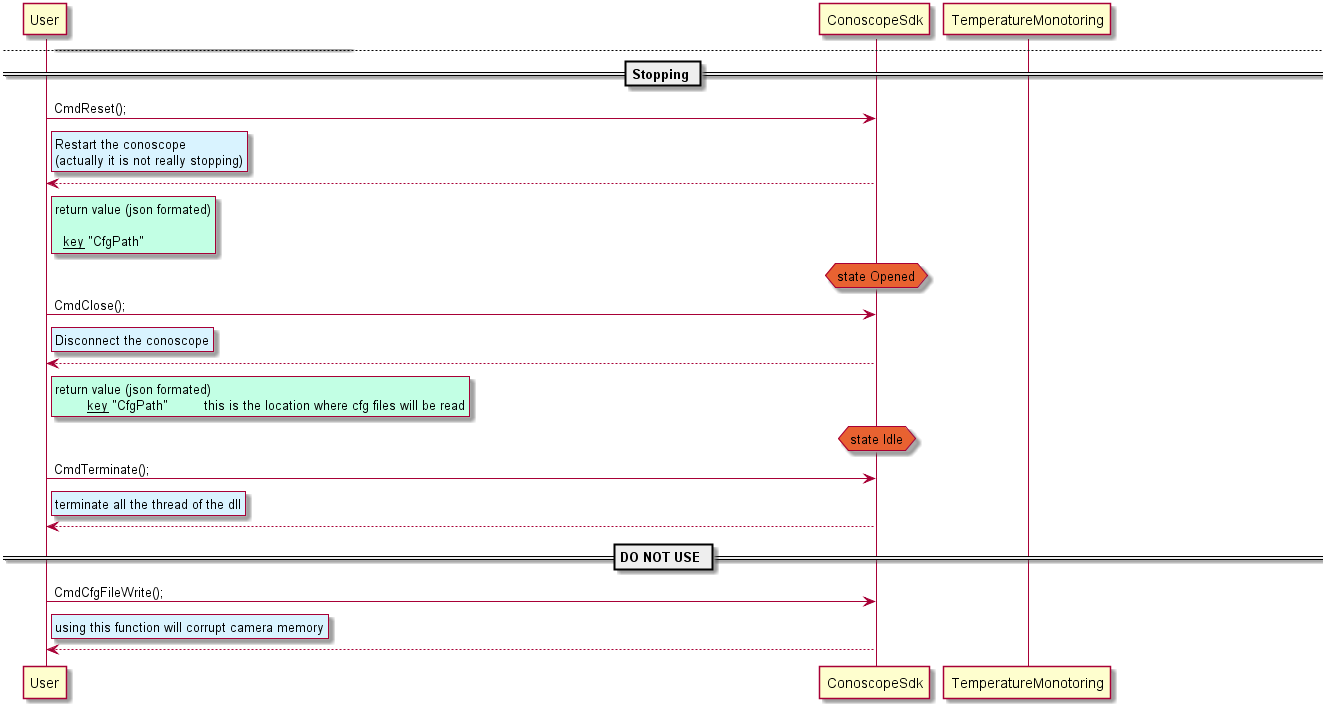

The diagram above was rendered by PlantUML. Its source (embedded in the PNG):
@startuml

participant User as U
participant ConoscopeSdk as C
participant TemperatureMonotoring as T

== Initialisation == 

U ->   C: **CmdGetVersion**()
U <--  C
rnote right U #c2ffe4
return value (json formated)

**library version**
	__key__ "Lib_Date"
	__key__ "Lib_Version"
	__key__ "Lib_Name" 
  
**pipeline library**
	__key__ "Pipeline_Date"
	__key__ "Pipeline_Name"
	__key__ "Pipeline_Version"
end note

U ->   C: **CmdGetCmdConfig**(SetupConfig_t& cmdSetupConfig, MeasureConfig_t& cmdMeasureConfig, ProcessingConfig_t& cmdProcessingConfig)
U <--  C
rnote right U #c2ffe4
return last parameter used.
(those values are stored in config.json file)

	**SetupConfig_t&** cmdSetupConfig
	**MeasureConfig_t&** cmdMeasureConfig
	**ProcessingConfig_t&** cmdProcessingConfig
end note

group configuration (may or may not be configured each time)
U ->   C: **CmdSetConfig**(ConoscopeSettings_t& config);
rnote right U #d9f3ff

set **cfgPath**: where cfg files are stored
set **capturePath**: where captures are stored
(those values are stored in config.json file)
end note
U <--  C
end

U ->   C: CmdGetConfig(ConoscopeSettings_t& config);
U <--  C
rnote right U #c2ffe4
return settings.
(those values are stored in config.json file)

**ConoscopeSettings_t&** config
	cfgPath
	capturePath
end note

group debug purpose
U ->   C: **CmdGetDebugConfig**(ConoscopeDebugSettings_t &conoscopeConfig)
U <--  C
rnote right U #c2ffe4
return debug configuration.
(those values are stored in config.json file)
end note
end

== Debug ==

group debug purpose
U ->   C: CmdGetInfo();
U <--  C
rnote right U #c2ffe4
return a string with last messages from the library
end note
end

newpage

== Usage ==

hnote over C #E86231: state Idle

U ->   C: CmdOpen();
rnote right U #d9f3ff
Connect the camera
and read serial number
end note
U <--  C
rnote right U #c2ffe4

return value (json formated)
	__key__ "CfgPath" 	this is the location where cfg files will be read
end note

hnote over C #E86231: state Opened

group CFG files

rnote right U
Several options:
	- copy manually CFG files into "CfgPath" directory
	- read the CFG files from camera. Warning it may take a lot of time
end note


U ->   C: CmdCfgFileRead();
rnote right U #d9f3ff
read the CFG files from camera. 
**This command is asynchronous**
end note
U <--  C

U ->   C: CmdCfgFileStatus(CfgFileStatus_t& status);
rnote right U #d9f3ff
Get the status of CmdCfgFileRead.

This function to be called regularly until the transfer is done
end note
U <--  C

end

U ->   C: CmdSetup(SetupConfig_t& config);
rnote right U #d9f3ff
Configure the Conoscope settings:
	- temperature
	- filter
	- nd files
	- iris installed on the Conoscope (this is not a command)

__Note__: the temperature configuration is asynchronous
please use CmdSetupStatus to be sure the temperature is locked
end note

C --> T

activate T

hnote over T #E86231: state Processing

rnote right T
Temperature regulation is launched,
but not locked at this point.
end note

U <--  C


hnote over C #E86231: state Ready

rnote over C 
Warning, temperature is programmed but not lock yet
Check the temperature is locked with CmdSetupStatus
end note

U ->   C: CmdSetupStatus(SetupStatus_t& status);
rnote right U #d9f3ff
Return current status of the conoscope setup

	eTemperatureMonitoringState (Processing, Locked, Error)
	sensorTemperature

	eWheelState 	(Success, Operating, Error)
	Filter      		Position of the filter wheel
	Nd          		Position of the ND wheel 
	Iris        		configuration of the iris

end note
U <--  C
...

hnote over T #E86231: state Locked

rnote right T
After a while, Temperature regulation is locked.
Anyway, it is possible to launch measurement 
even if the temperature is not locked.
end note

T -> T : temperature is locked
deactivate T


newpage

U ->   C: CmdMeasure(MeasureConfig_t& config);
rnote right U #d9f3ff
Launch a capture.

	exposureTimeUs  	exposure time in micro seconds
	nbAcquisition   	number of frames acquired (average)
	binningFactor   	Not implemented
	bTestPattern;   	For debug purpose

The image is stored internally
end note
U <--  C

hnote over C #E86231: state CaptureDone

U ->   C: CmdMeasureStatus(MeasureStatus_t& status);
rnote right U #d9f3ff
TBD
end note
U <--  C


U ->   C: CmdExportRaw();
rnote right U #d9f3ff
Save the capture image in folder set by **CmdSetConfig** (capturePath)

	<TimeStamp>_raw_<index>.bin
		7920*6004 16bits unsigned little endian byte order
	<TimeStamp>_raw_<index>.json
		information about the capture

end note
U <--  C
rnote right U #c2ffe4
return value (json formated)
  
  __key__ "CaptureFile"

  __key__ "SensorTemperature"
  __key__ "Filter"
  __key__ "Nd"
  __key__ "Iris"
end note


U ->   C: CmdExportProcessed(ProcessingConfig_t& config);
rnote right U #d9f3ff
	bBiasCompensation
	bSensorDefectCorrection
	bSensorPrnuCorrection
	bSensorTemperatureCorrection
	bLinearisation
	bFlatField
	bAbsolute

Process image and save in folder set by **CmdSetConfig** (capturePath)

	<TimeStamp>_proc_<index>.bin
		**__TBD__**
	<TimeStamp>_raw_<index>.json
		information about the capture

end note
U <--  C
rnote right U #c2ffe4
return value (json formated)
  
  __key__ "CaptureFile"

  __key__ "SensorTemperature"
  __key__ "Filter"
  __key__ "Nd"
  __key__ "Iris"

  __key__ "CameraCfgFile"
  __key__ "CameraCfgValid"
  __key__ "OpticalColumnCfgFile"
  __key__ "OpticalColumnCfgValid"
  __key__ "FlatFieldCfgFile"
  __key__ "FlatFieldCfgValid"
end note



rnote right U
In state CaptureDone, it is possible to:
	perform a new capture
	change the setup and perform a new capture
end note



newpage

== Stopping ==

U ->   C: CmdReset();
rnote right U #d9f3ff
Restart the conoscope
(actually it is not really stopping)
end note
U <--  C
rnote right U #c2ffe4
return value (json formated)

  __key__ "CfgPath"
end note

hnote over C #E86231: state Opened

U ->   C: CmdClose();
rnote right U #d9f3ff
Disconnect the conoscope
end note
U <--  C
rnote right U #c2ffe4
return value (json formated)
	__key__ "CfgPath" 	this is the location where cfg files will be read
end note

hnote over C #E86231: state Idle

U ->   C: CmdTerminate();
rnote right U #d9f3ff
	terminate all the thread of the dll
end note
U <--  C

== DO NOT USE ==

U ->   C: CmdCfgFileWrite();
rnote right U #d9f3ff
	using this function will corrupt camera memory
end note
U <--  C







@enduml